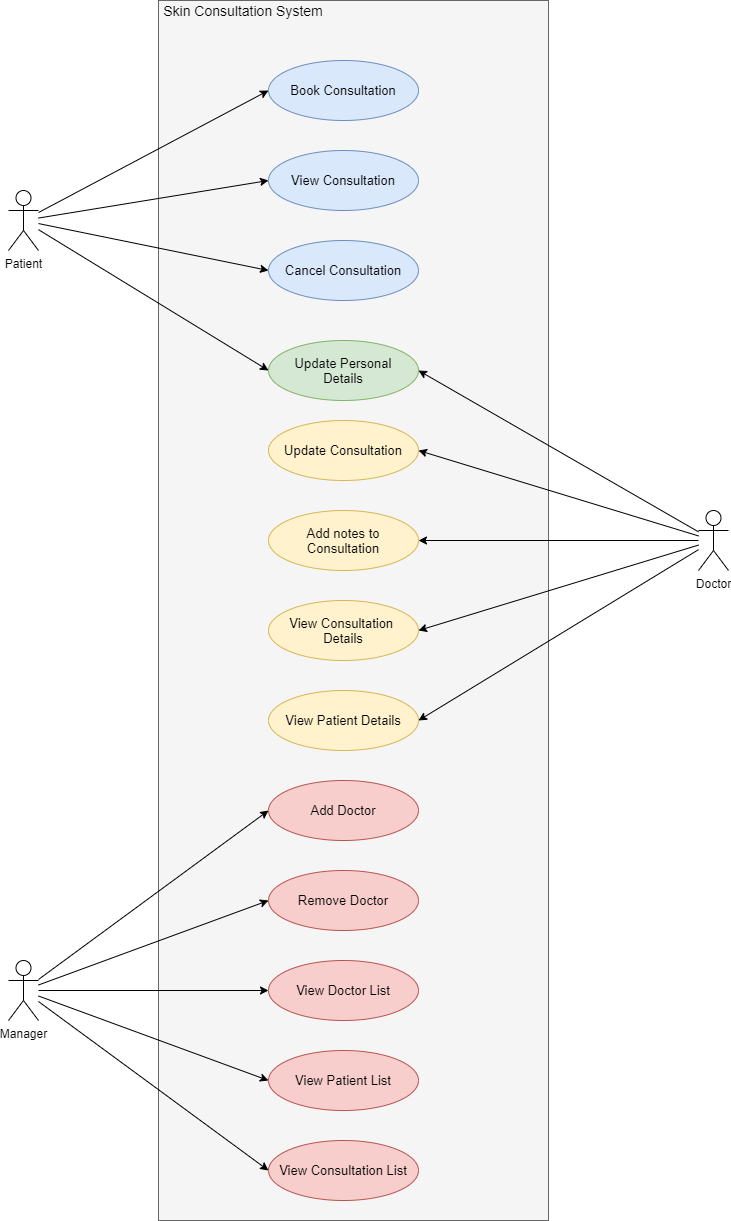

The diagram above was exported from draw.io. Its source (the exported page's mxGraphModel, read from the mxfile embedded in the PNG):
<mxGraphModel dx="1038" dy="607" grid="1" gridSize="10" guides="1" tooltips="1" connect="1" arrows="1" fold="1" page="1" pageScale="1" pageWidth="850" pageHeight="1100" math="0" shadow="0">
  <root>
    <mxCell id="0" />
    <mxCell id="1" parent="0" />
    <mxCell id="pOTrENEVodPq8KmQ0W4v-2" value="" style="rounded=0;whiteSpace=wrap;html=1;fillColor=#f5f5f5;strokeColor=#666666;fontColor=#333333;" vertex="1" parent="1">
      <mxGeometry x="250" y="50" width="390" height="1220" as="geometry" />
    </mxCell>
    <mxCell id="pOTrENEVodPq8KmQ0W4v-3" value="&lt;font style=&quot;font-size: 14px&quot;&gt;Skin Consultation System&lt;/font&gt;" style="text;html=1;strokeColor=none;fillColor=none;align=center;verticalAlign=middle;whiteSpace=wrap;rounded=0;" vertex="1" parent="1">
      <mxGeometry x="250" y="50" width="170" height="20" as="geometry" />
    </mxCell>
    <mxCell id="pOTrENEVodPq8KmQ0W4v-4" value="&lt;font style=&quot;font-size: 13px&quot;&gt;Book Consultation&lt;/font&gt;" style="ellipse;whiteSpace=wrap;html=1;fillColor=#dae8fc;strokeColor=#6c8ebf;" vertex="1" parent="1">
      <mxGeometry x="360" y="110" width="150" height="60" as="geometry" />
    </mxCell>
    <mxCell id="pOTrENEVodPq8KmQ0W4v-5" value="&lt;font style=&quot;font-size: 13px&quot;&gt;View Consultation&lt;/font&gt;" style="ellipse;whiteSpace=wrap;html=1;fillColor=#dae8fc;strokeColor=#6c8ebf;" vertex="1" parent="1">
      <mxGeometry x="360" y="200" width="150" height="60" as="geometry" />
    </mxCell>
    <mxCell id="pOTrENEVodPq8KmQ0W4v-6" value="&lt;font style=&quot;font-size: 13px&quot;&gt;Cancel Consultation&lt;/font&gt;" style="ellipse;whiteSpace=wrap;html=1;fillColor=#dae8fc;strokeColor=#6c8ebf;" vertex="1" parent="1">
      <mxGeometry x="360" y="290" width="150" height="60" as="geometry" />
    </mxCell>
    <mxCell id="pOTrENEVodPq8KmQ0W4v-8" style="rounded=0;orthogonalLoop=1;jettySize=auto;html=1;entryX=0;entryY=0.5;entryDx=0;entryDy=0;" edge="1" parent="1" source="pOTrENEVodPq8KmQ0W4v-7" target="pOTrENEVodPq8KmQ0W4v-4">
      <mxGeometry relative="1" as="geometry">
        <mxPoint x="160" y="220" as="sourcePoint" />
      </mxGeometry>
    </mxCell>
    <mxCell id="pOTrENEVodPq8KmQ0W4v-9" style="edgeStyle=none;rounded=0;orthogonalLoop=1;jettySize=auto;html=1;entryX=0;entryY=0.5;entryDx=0;entryDy=0;" edge="1" parent="1" source="pOTrENEVodPq8KmQ0W4v-7" target="pOTrENEVodPq8KmQ0W4v-5">
      <mxGeometry relative="1" as="geometry">
        <mxPoint x="150" y="230" as="sourcePoint" />
      </mxGeometry>
    </mxCell>
    <mxCell id="pOTrENEVodPq8KmQ0W4v-10" style="edgeStyle=none;rounded=0;orthogonalLoop=1;jettySize=auto;html=1;entryX=0;entryY=0.5;entryDx=0;entryDy=0;" edge="1" parent="1" source="pOTrENEVodPq8KmQ0W4v-7" target="pOTrENEVodPq8KmQ0W4v-6">
      <mxGeometry relative="1" as="geometry">
        <mxPoint x="140" y="240" as="sourcePoint" />
      </mxGeometry>
    </mxCell>
    <mxCell id="pOTrENEVodPq8KmQ0W4v-13" style="edgeStyle=none;rounded=0;orthogonalLoop=1;jettySize=auto;html=1;entryX=0;entryY=0.5;entryDx=0;entryDy=0;" edge="1" parent="1" source="pOTrENEVodPq8KmQ0W4v-7" target="pOTrENEVodPq8KmQ0W4v-12">
      <mxGeometry relative="1" as="geometry" />
    </mxCell>
    <mxCell id="pOTrENEVodPq8KmQ0W4v-7" value="Patient" style="shape=umlActor;verticalLabelPosition=bottom;verticalAlign=top;html=1;outlineConnect=0;" vertex="1" parent="1">
      <mxGeometry x="100" y="240" width="30" height="60" as="geometry" />
    </mxCell>
    <mxCell id="pOTrENEVodPq8KmQ0W4v-12" value="&lt;span style=&quot;font-size: 13px&quot;&gt;Update Personal&lt;br&gt;Details&lt;br&gt;&lt;/span&gt;" style="ellipse;whiteSpace=wrap;html=1;fillColor=#d5e8d4;strokeColor=#82b366;" vertex="1" parent="1">
      <mxGeometry x="360" y="390" width="150" height="60" as="geometry" />
    </mxCell>
    <mxCell id="pOTrENEVodPq8KmQ0W4v-15" value="&lt;span style=&quot;font-size: 13px&quot;&gt;Update Consultation&lt;br&gt;&lt;/span&gt;" style="ellipse;whiteSpace=wrap;html=1;fillColor=#fff2cc;strokeColor=#d6b656;" vertex="1" parent="1">
      <mxGeometry x="360" y="470" width="150" height="60" as="geometry" />
    </mxCell>
    <mxCell id="pOTrENEVodPq8KmQ0W4v-16" value="&lt;span style=&quot;font-size: 13px&quot;&gt;Add notes to Consultation&lt;br&gt;&lt;/span&gt;" style="ellipse;whiteSpace=wrap;html=1;fillColor=#fff2cc;strokeColor=#d6b656;" vertex="1" parent="1">
      <mxGeometry x="360" y="560" width="150" height="60" as="geometry" />
    </mxCell>
    <mxCell id="pOTrENEVodPq8KmQ0W4v-17" value="&lt;span style=&quot;font-size: 13px&quot;&gt;View Consultation &lt;br&gt;Details&lt;br&gt;&lt;/span&gt;" style="ellipse;whiteSpace=wrap;html=1;fillColor=#fff2cc;strokeColor=#d6b656;" vertex="1" parent="1">
      <mxGeometry x="360" y="650" width="150" height="60" as="geometry" />
    </mxCell>
    <mxCell id="pOTrENEVodPq8KmQ0W4v-19" value="&lt;span style=&quot;font-size: 13px&quot;&gt;View Patient Details&lt;br&gt;&lt;/span&gt;" style="ellipse;whiteSpace=wrap;html=1;fillColor=#fff2cc;strokeColor=#d6b656;" vertex="1" parent="1">
      <mxGeometry x="360" y="740" width="150" height="60" as="geometry" />
    </mxCell>
    <mxCell id="pOTrENEVodPq8KmQ0W4v-21" style="edgeStyle=none;rounded=0;orthogonalLoop=1;jettySize=auto;html=1;entryX=1;entryY=0.5;entryDx=0;entryDy=0;" edge="1" parent="1" source="pOTrENEVodPq8KmQ0W4v-20" target="pOTrENEVodPq8KmQ0W4v-12">
      <mxGeometry relative="1" as="geometry" />
    </mxCell>
    <mxCell id="pOTrENEVodPq8KmQ0W4v-23" style="edgeStyle=none;rounded=0;orthogonalLoop=1;jettySize=auto;html=1;entryX=1;entryY=0.5;entryDx=0;entryDy=0;" edge="1" parent="1" source="pOTrENEVodPq8KmQ0W4v-20" target="pOTrENEVodPq8KmQ0W4v-15">
      <mxGeometry relative="1" as="geometry">
        <mxPoint x="780" y="528" as="sourcePoint" />
      </mxGeometry>
    </mxCell>
    <mxCell id="pOTrENEVodPq8KmQ0W4v-25" style="edgeStyle=none;rounded=0;orthogonalLoop=1;jettySize=auto;html=1;entryX=1;entryY=0.5;entryDx=0;entryDy=0;" edge="1" parent="1" source="pOTrENEVodPq8KmQ0W4v-20" target="pOTrENEVodPq8KmQ0W4v-16">
      <mxGeometry relative="1" as="geometry" />
    </mxCell>
    <mxCell id="pOTrENEVodPq8KmQ0W4v-26" style="edgeStyle=none;rounded=0;orthogonalLoop=1;jettySize=auto;html=1;entryX=1;entryY=0.5;entryDx=0;entryDy=0;" edge="1" parent="1" source="pOTrENEVodPq8KmQ0W4v-20" target="pOTrENEVodPq8KmQ0W4v-17">
      <mxGeometry relative="1" as="geometry" />
    </mxCell>
    <mxCell id="pOTrENEVodPq8KmQ0W4v-27" style="edgeStyle=none;rounded=0;orthogonalLoop=1;jettySize=auto;html=1;entryX=1;entryY=0.5;entryDx=0;entryDy=0;" edge="1" parent="1" source="pOTrENEVodPq8KmQ0W4v-20" target="pOTrENEVodPq8KmQ0W4v-19">
      <mxGeometry relative="1" as="geometry" />
    </mxCell>
    <mxCell id="pOTrENEVodPq8KmQ0W4v-20" value="Doctor" style="shape=umlActor;verticalLabelPosition=bottom;verticalAlign=top;html=1;outlineConnect=0;" vertex="1" parent="1">
      <mxGeometry x="790" y="560" width="30" height="60" as="geometry" />
    </mxCell>
    <mxCell id="pOTrENEVodPq8KmQ0W4v-29" value="&lt;span style=&quot;font-size: 13px&quot;&gt;Add Doctor&lt;br&gt;&lt;/span&gt;" style="ellipse;whiteSpace=wrap;html=1;fillColor=#f8cecc;strokeColor=#b85450;" vertex="1" parent="1">
      <mxGeometry x="360" y="830" width="150" height="60" as="geometry" />
    </mxCell>
    <mxCell id="pOTrENEVodPq8KmQ0W4v-30" value="&lt;span style=&quot;font-size: 13px&quot;&gt;Remove Doctor&lt;br&gt;&lt;/span&gt;" style="ellipse;whiteSpace=wrap;html=1;fillColor=#f8cecc;strokeColor=#b85450;" vertex="1" parent="1">
      <mxGeometry x="360" y="920" width="150" height="60" as="geometry" />
    </mxCell>
    <mxCell id="pOTrENEVodPq8KmQ0W4v-31" value="&lt;span style=&quot;font-size: 13px&quot;&gt;View Doctor List&lt;br&gt;&lt;/span&gt;" style="ellipse;whiteSpace=wrap;html=1;fillColor=#f8cecc;strokeColor=#b85450;" vertex="1" parent="1">
      <mxGeometry x="360" y="1010" width="150" height="60" as="geometry" />
    </mxCell>
    <mxCell id="pOTrENEVodPq8KmQ0W4v-32" value="&lt;span style=&quot;font-size: 13px&quot;&gt;View Patient List&lt;br&gt;&lt;/span&gt;" style="ellipse;whiteSpace=wrap;html=1;fillColor=#f8cecc;strokeColor=#b85450;" vertex="1" parent="1">
      <mxGeometry x="360" y="1100" width="150" height="60" as="geometry" />
    </mxCell>
    <mxCell id="pOTrENEVodPq8KmQ0W4v-33" value="&lt;span style=&quot;font-size: 13px&quot;&gt;View Consultation List&lt;br&gt;&lt;/span&gt;" style="ellipse;whiteSpace=wrap;html=1;fillColor=#f8cecc;strokeColor=#b85450;" vertex="1" parent="1">
      <mxGeometry x="360" y="1190" width="150" height="60" as="geometry" />
    </mxCell>
    <mxCell id="pOTrENEVodPq8KmQ0W4v-40" style="edgeStyle=none;rounded=0;orthogonalLoop=1;jettySize=auto;html=1;entryX=0;entryY=0.5;entryDx=0;entryDy=0;" edge="1" parent="1" source="pOTrENEVodPq8KmQ0W4v-34" target="pOTrENEVodPq8KmQ0W4v-29">
      <mxGeometry relative="1" as="geometry" />
    </mxCell>
    <mxCell id="pOTrENEVodPq8KmQ0W4v-41" style="edgeStyle=none;rounded=0;orthogonalLoop=1;jettySize=auto;html=1;entryX=0;entryY=0.5;entryDx=0;entryDy=0;" edge="1" parent="1" source="pOTrENEVodPq8KmQ0W4v-34" target="pOTrENEVodPq8KmQ0W4v-30">
      <mxGeometry relative="1" as="geometry" />
    </mxCell>
    <mxCell id="pOTrENEVodPq8KmQ0W4v-42" style="edgeStyle=none;rounded=0;orthogonalLoop=1;jettySize=auto;html=1;entryX=0;entryY=0.5;entryDx=0;entryDy=0;" edge="1" parent="1" source="pOTrENEVodPq8KmQ0W4v-34" target="pOTrENEVodPq8KmQ0W4v-31">
      <mxGeometry relative="1" as="geometry" />
    </mxCell>
    <mxCell id="pOTrENEVodPq8KmQ0W4v-43" style="edgeStyle=none;rounded=0;orthogonalLoop=1;jettySize=auto;html=1;entryX=0;entryY=0.5;entryDx=0;entryDy=0;" edge="1" parent="1" source="pOTrENEVodPq8KmQ0W4v-34" target="pOTrENEVodPq8KmQ0W4v-32">
      <mxGeometry relative="1" as="geometry" />
    </mxCell>
    <mxCell id="pOTrENEVodPq8KmQ0W4v-44" style="edgeStyle=none;rounded=0;orthogonalLoop=1;jettySize=auto;html=1;entryX=0;entryY=0.5;entryDx=0;entryDy=0;" edge="1" parent="1" source="pOTrENEVodPq8KmQ0W4v-34" target="pOTrENEVodPq8KmQ0W4v-33">
      <mxGeometry relative="1" as="geometry" />
    </mxCell>
    <mxCell id="pOTrENEVodPq8KmQ0W4v-34" value="Manager" style="shape=umlActor;verticalLabelPosition=bottom;verticalAlign=top;html=1;outlineConnect=0;" vertex="1" parent="1">
      <mxGeometry x="100" y="1010" width="30" height="60" as="geometry" />
    </mxCell>
  </root>
</mxGraphModel>